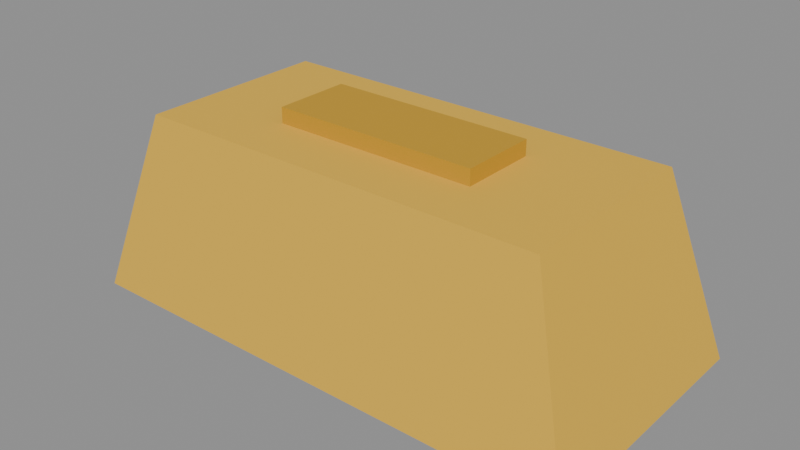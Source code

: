 # Source: goldBar.blend  (saved by Blender 5.0.119; exported with 4.5.12 LTS)
import bpy
from mathutils import Matrix  # noqa: F401  (used for matrix-valued properties, if any)

bpy.ops.wm.read_factory_settings(use_empty=True)
scene = bpy.context.scene
scene.name = 'Scene'

# ---- materials (node trees are filled in below, after node groups)
mat_m_e8b83a = bpy.data.materials.new('M_e8b83a')
mat_m_e8b83a.diffuse_color = (0.9098, 0.7216, 0.2275, 1.0)
mat_c_c99a20 = bpy.data.materials.new('C_c99a20')
mat_c_c99a20.diffuse_color = (0.7882, 0.6039, 0.1255, 1.0)

# ---- material node trees
mat_m_e8b83a.use_nodes = True; mat_m_e8b83a.node_tree.nodes.clear()
_N = mat_m_e8b83a.node_tree.nodes; _L = mat_m_e8b83a.node_tree.links
n0 = _N.new('ShaderNodeBsdfPrincipled'); n0.name = 'Principled BSDF'; n0.location = (-200, 100)
n0.inputs[0].default_value = (0.807, 0.4793, 0.04231, 1.0)
n0.inputs[2].default_value = 0.75
n1 = _N.new('ShaderNodeOutputMaterial'); n1.name = 'Material Output'; n1.location = (200, 100)
_L.new(n0.outputs[0], n1.inputs[0])
n1.is_active_output = True
mat_c_c99a20.use_nodes = True; mat_c_c99a20.node_tree.nodes.clear()
_N = mat_c_c99a20.node_tree.nodes; _L = mat_c_c99a20.node_tree.links
n0 = _N.new('ShaderNodeBsdfPrincipled'); n0.name = 'Principled BSDF'; n0.location = (-200, 100)
n0.inputs[0].default_value = (0.5841, 0.3231, 0.01444, 1.0)
n0.inputs[2].default_value = 0.75
n1 = _N.new('ShaderNodeOutputMaterial'); n1.name = 'Material Output'; n1.location = (200, 100)
_L.new(n0.outputs[0], n1.inputs[0])
n1.is_active_output = True

# ---- meshes
me_goldbar = bpy.data.meshes.new('goldBar')
me_goldbar.from_pydata([(-0.2, -0.1, -0.07), (-0.16, -0.075, 0.07), (-0.2, 0.1, -0.07), (-0.16, 0.075, 0.07), (0.2, -0.1, -0.07), (0.16, -0.075, 0.07), (0.2, 0.1, -0.07), (0.16, 0.075, 0.07), (-0.08, -0.03, 0.068), (-0.08, -0.03, 0.082), (-0.08, 0.03, 0.068), (-0.08, 0.03, 0.082), (0.08, -0.03, 0.068), (0.08, -0.03, 0.082), (0.08, 0.03, 0.068), (0.08, 0.03, 0.082)], [], [(0, 1, 3, 2), (2, 3, 7, 6), (6, 7, 5, 4), (4, 5, 1, 0), (2, 6, 4, 0), (7, 3, 1, 5), (8, 9, 11, 10), (10, 11, 15, 14), (14, 15, 13, 12), (12, 13, 9, 8), (10, 14, 12, 8), (15, 11, 9, 13)])
me_goldbar.polygons.foreach_set('material_index', [0, 0, 0, 0, 0, 0, 1, 1, 1, 1, 1, 1])
me_goldbar.materials.append(mat_m_e8b83a)
me_goldbar.materials.append(mat_c_c99a20)
me_goldbar.update()

# ---- objects
ob_goldbar = bpy.data.objects.new('goldBar', me_goldbar)

# ---- transforms, parenting, visibility, modifiers, constraints
ob_goldbar.location = (0.0, 0.0, 0.0)

# ---- collection membership
scene.collection.objects.link(ob_goldbar)

# ---- scene / render settings (as saved in the file)
scene.frame_start = 1; scene.frame_end = 250; scene.frame_set(1)
scene.render.engine = 'BLENDER_EEVEE_NEXT'
scene.render.bake_bias = 0.0
scene.render.bake_samples = 0
scene.cycles.sampling_pattern = 'TABULATED_SOBOL'
scene.eevee.use_volume_custom_range = False
bpy.context.view_layer.update()

# ---- added for rendering (the .blend has no active camera and no usable light): camera, sun + grey world if the file has none
cam_auto = bpy.data.cameras.new('AutoCamera')
cam_auto.lens = 50.0
cam_auto.sensor_width = 36.0
cam_auto.clip_end = 1000.0
ob_auto_camera = bpy.data.objects.new('AutoCamera', cam_auto)
scene.collection.objects.link(ob_auto_camera)
ob_auto_camera.location = (0.43702, -0.524424, 0.355616)
ob_auto_camera.rotation_euler = (1.09748, -7.21219e-08, 0.694738)
scene.camera = ob_auto_camera
light_auto_sun = bpy.data.lights.new('AutoSun', 'SUN')
light_auto_sun.energy = 3.0
light_auto_sun.angle = 0.0523599
ob_auto_sun = bpy.data.objects.new('AutoSun', light_auto_sun)
scene.collection.objects.link(ob_auto_sun)
ob_auto_sun.rotation_euler = (0.872665, 0.174533, 0.523599)
if scene.world is None:
    world_auto = bpy.data.worlds.new('AutoWorld')
    world_auto.color = (0.3, 0.3, 0.3)
    scene.world = world_auto
bpy.context.view_layer.update()
